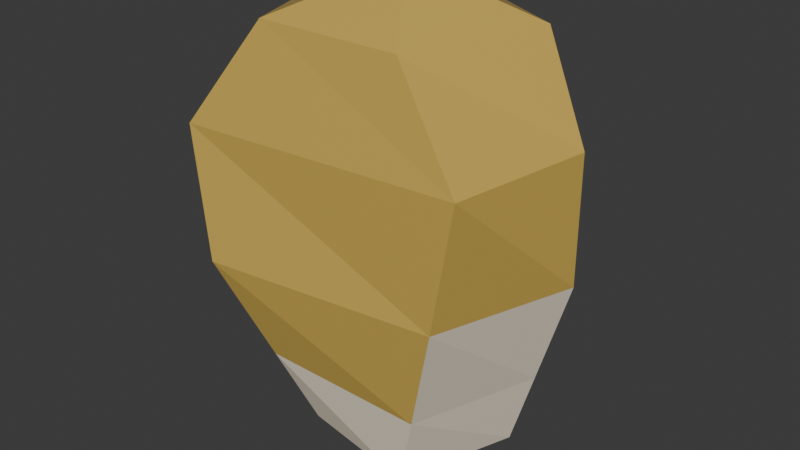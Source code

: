 # Source: Popcorn_1.blend  (saved by Blender 4.3.34; exported with 4.5.12 LTS)
import bpy
from mathutils import Matrix  # noqa: F401  (used for matrix-valued properties, if any)

bpy.ops.wm.read_factory_settings(use_empty=True)
scene = bpy.context.scene
scene.name = 'Scene'

# ---- collections
col_collection = bpy.data.collections.new('Collection'); scene.collection.children.link(col_collection)

# ---- materials (node trees are filled in below, after node groups)
mat_popcorn_1 = bpy.data.materials.new('Popcorn 1')
mat_popcorn_2 = bpy.data.materials.new('Popcorn 2')
mat_popcorn_3 = bpy.data.materials.new('Popcorn 3')

# ---- material node trees
mat_popcorn_1.use_nodes = True; mat_popcorn_1.node_tree.nodes.clear()
_N = mat_popcorn_1.node_tree.nodes; _L = mat_popcorn_1.node_tree.links
n0 = _N.new('ShaderNodeBsdfPrincipled'); n0.name = 'Principled BSDF'; n0.location = (10, 300)
n0.inputs[0].default_value = (0.6718, 0.4553, 0.09865, 1.0)
n0.inputs[2].default_value = 0.2183
n1 = _N.new('ShaderNodeOutputMaterial'); n1.name = 'Material Output'; n1.location = (300, 300)
_L.new(n0.outputs[0], n1.inputs[0])
n1.is_active_output = True
mat_popcorn_2.use_nodes = True; mat_popcorn_2.node_tree.nodes.clear()
_N = mat_popcorn_2.node_tree.nodes; _L = mat_popcorn_2.node_tree.links
n0 = _N.new('ShaderNodeBsdfPrincipled'); n0.name = 'Principled BSDF'; n0.location = (10, 300)
n0.inputs[0].default_value = (0.8819, 0.7896, 0.6284, 1.0)
n1 = _N.new('ShaderNodeOutputMaterial'); n1.name = 'Material Output'; n1.location = (300, 300)
_L.new(n0.outputs[0], n1.inputs[0])
n1.is_active_output = True
mat_popcorn_3.use_nodes = True; mat_popcorn_3.node_tree.nodes.clear()
_N = mat_popcorn_3.node_tree.nodes; _L = mat_popcorn_3.node_tree.links
n0 = _N.new('ShaderNodeBsdfPrincipled'); n0.name = 'Principled BSDF'; n0.location = (10, 300)
n0.inputs[0].default_value = (1.0, 0.8747, 0.7725, 1.0)
n1 = _N.new('ShaderNodeOutputMaterial'); n1.name = 'Material Output'; n1.location = (300, 300)
_L.new(n0.outputs[0], n1.inputs[0])
n1.is_active_output = True

# ---- world
world_world = bpy.data.worlds.new('World'); scene.world = world_world
world_world.use_nodes = True; world_world.node_tree.nodes.clear()
_N = world_world.node_tree.nodes; _L = world_world.node_tree.links
n0 = _N.new('ShaderNodeOutputWorld'); n0.name = 'World Output'; n0.location = (300, 300)
n1 = _N.new('ShaderNodeBackground'); n1.name = 'Background'; n1.location = (10, 300)
n1.inputs[0].default_value = (0.05088, 0.05088, 0.05088, 1.0)
_L.new(n1.outputs[0], n0.inputs[0])
n0.is_active_output = True
world_world.color = (0.05088, 0.05088, 0.05088)
world_world.sun_shadow_jitter_overblur = 0.0

# ---- meshes
me_sphere = bpy.data.meshes.new('Sphere')
me_sphere.from_pydata([(-0.08468, 0.474, 0.8271), (-0.04465, 0.5571, 0.3008), (-0.04465, 0.5571, -0.3172), (-3.798e-09, 0.4005, -1.247), (0.559, 0.1816, 0.809), (0.7292, 0.2238, 0.309), (0.7292, 0.2238, -0.309), (0.4752, 0.1874, -1.197), (0.3455, -0.4755, 0.809), (0.6554, -0.5255, 0.3415), (0.5163, -0.4827, -0.293), (0.2354, -0.324, -1.247), (0.0, 0.0, 1.0), (-0.3455, -0.4755, 0.809), (-0.7225, -0.5596, 0.3021), (-0.6068, -0.5968, -0.3081), (-0.2606, -0.3278, -1.13), (-0.559, 0.1816, 0.809), (-0.7643, 0.2063, 0.309), (-0.7643, 0.2063, -0.309), (-0.3809, 0.1238, -1.247), (0.07836, -0.005048, -1.325), (-0.0188, 0.4664, -0.8557), (0.5821, 0.2027, -0.8231), (0.3537, -0.3908, -0.8455), (-0.4064, -0.441, -0.7839), (-0.5423, 0.1585, -0.8522)], [], [(21, 3, 7), (2, 1, 5, 6), (0, 12, 4), (22, 2, 6, 23), (1, 0, 4, 5), (23, 6, 10, 24), (5, 4, 8, 9), (21, 7, 11), (6, 5, 9, 10), (4, 12, 8), (24, 10, 15, 25), (9, 8, 13, 14), (21, 11, 16), (10, 9, 14, 15), (8, 12, 13), (25, 15, 19, 26), (14, 13, 17, 18), (21, 16, 20), (15, 14, 18, 19), (13, 12, 17), (26, 19, 2, 22), (18, 17, 0, 1), (21, 20, 3), (19, 18, 1, 2), (17, 12, 0), (20, 26, 22, 3), (16, 25, 26, 20), (11, 24, 25, 16), (7, 23, 24, 11), (3, 22, 23, 7)])
me_sphere.polygons.foreach_set('material_index', [2, 0, 0, 0, 0, 1, 0, 2, 0, 0, 0, 0, 2, 0, 0, 0, 0, 2, 0, 0, 1, 0, 2, 0, 0, 1, 1, 1, 1, 1])
_uv = me_sphere.uv_layers.new(name='UVMap')
_uv.uv.foreach_set('vector', [0.5, 5.96e-08, 0.6, 0.2, 0.4, 0.2, 0.6, 0.4, 0.6, 0.6, 0.4, 0.6, 0.4, 0.4, 0.6, 0.8, 0.5, 1.0, 0.4, 0.8, 0.6, 0.2842, 0.6, 0.4, 0.4, 0.4, 0.4, 0.2842, 0.6, 0.6, 0.6, 0.8, 0.4, 0.8, 0.4, 0.6, 0.4, 0.2842, 0.4, 0.4, 0.2, 0.4, 0.2, 0.2842, 0.4, 0.6, 0.4, 0.8, 0.2, 0.8, 0.2, 0.6, 0.3, 5.96e-08, 0.4, 0.2, 0.2, 0.2, 0.4, 0.4, 0.4, 0.6, 0.2, 0.6, 0.2, 0.4, 0.4, 0.8, 0.3, 1.0, 0.2, 0.8, 0.2, 0.2842, 0.2, 0.4, 2.98e-08, 0.4, 1.255e-08, 0.2842, 0.2, 0.6, 0.2, 0.8, 0.0, 0.8, 2.98e-08, 0.6, 0.1, 5.96e-08, 0.2, 0.2, 0.0, 0.2, 0.2, 0.4, 0.2, 0.6, 2.98e-08, 0.6, 2.98e-08, 0.4, 0.2, 0.8, 0.1, 1.0, 0.0, 0.8, 1.0, 0.2842, 1.0, 0.4, 0.8, 0.4, 0.8, 0.2842, 1.0, 0.6, 1.0, 0.8, 0.8, 0.8, 0.8, 0.6, 0.9, 5.96e-08, 1.0, 0.2, 0.8, 0.2, 1.0, 0.4, 1.0, 0.6, 0.8, 0.6, 0.8, 0.4, 1.0, 0.8, 0.9, 1.0, 0.8, 0.8, 0.8, 0.2842, 0.8, 0.4, 0.6, 0.4, 0.6, 0.2842, 0.8, 0.6, 0.8, 0.8, 0.6, 0.8, 0.6, 0.6, 0.7, 5.96e-08, 0.8, 0.2, 0.6, 0.2, 0.8, 0.4, 0.8, 0.6, 0.6, 0.6, 0.6, 0.4, 0.8, 0.8, 0.7, 1.0, 0.6, 0.8, 0.8, 0.2, 0.8, 0.2842, 0.6, 0.2842, 0.6, 0.2, 1.0, 0.2, 1.0, 0.2842, 0.8, 0.2842, 0.8, 0.2, 0.2, 0.2, 0.2, 0.2842, 1.255e-08, 0.2842, 0.0, 0.2, 0.4, 0.2, 0.4, 0.2842, 0.2, 0.2842, 0.2, 0.2, 0.6, 0.2, 0.6, 0.2842, 0.4, 0.2842, 0.4, 0.2])
me_sphere.materials.append(mat_popcorn_1)
me_sphere.materials.append(mat_popcorn_2)
me_sphere.materials.append(mat_popcorn_3)
me_sphere.update()

# ---- objects
ob_popcorn_1 = bpy.data.objects.new('Popcorn 1', me_sphere)

# ---- transforms, parenting, visibility, modifiers, constraints
ob_popcorn_1.location = (0.0, 0.0, 0.0)

# ---- collection membership
col_collection.objects.link(ob_popcorn_1)

# ---- scene / render settings (as saved in the file)
scene.frame_start = 1; scene.frame_end = 250; scene.frame_set(1)
scene.render.engine = 'BLENDER_EEVEE_NEXT'
bpy.context.view_layer.update()

# ---- added for rendering (the .blend has no active camera and no usable light): camera, sun
cam_auto = bpy.data.cameras.new('AutoCamera')
cam_auto.lens = 50.0
cam_auto.sensor_width = 36.0
cam_auto.clip_end = 1000.0
ob_auto_camera = bpy.data.objects.new('AutoCamera', cam_auto)
scene.collection.objects.link(ob_auto_camera)
ob_auto_camera.location = (2.75314, -3.34464, 2.05404)
ob_auto_camera.rotation_euler = (1.09748, -7.21219e-08, 0.694738)
scene.camera = ob_auto_camera
light_auto_sun = bpy.data.lights.new('AutoSun', 'SUN')
light_auto_sun.energy = 3.0
light_auto_sun.angle = 0.0523599
ob_auto_sun = bpy.data.objects.new('AutoSun', light_auto_sun)
scene.collection.objects.link(ob_auto_sun)
ob_auto_sun.rotation_euler = (0.872665, 0.174533, 0.523599)
bpy.context.view_layer.update()
